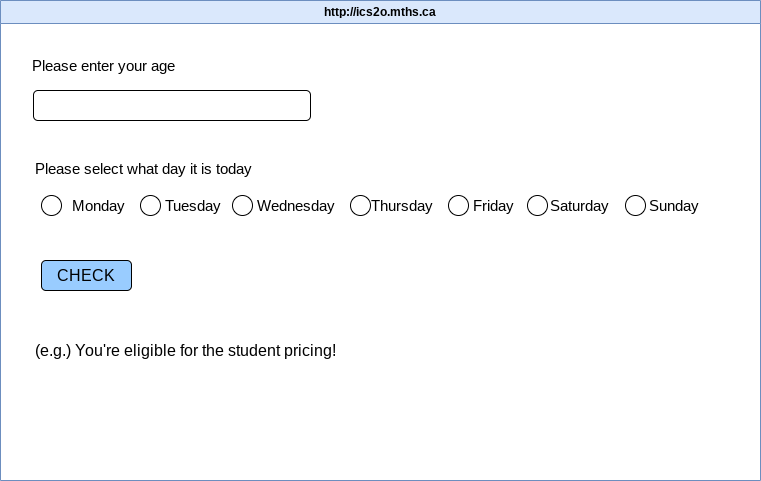

The diagram above was exported from draw.io. Its source (the exported page's mxGraphModel, read from the mxfile embedded in the PNG):
<mxGraphModel dx="825" dy="706" grid="1" gridSize="10" guides="1" tooltips="1" connect="1" arrows="1" fold="1" page="1" pageScale="1" pageWidth="850" pageHeight="1100" math="0" shadow="0">
  <root>
    <mxCell id="0" />
    <mxCell id="1" parent="0" />
    <mxCell id="7" value="http://ics2o.mths.ca" style="swimlane;whiteSpace=wrap;html=1;fillColor=#dae8fc;strokeColor=#6c8ebf;" parent="1" vertex="1">
      <mxGeometry x="40" y="40" width="760" height="480" as="geometry" />
    </mxCell>
    <mxCell id="8" value="&lt;font style=&quot;font-size: 15px;&quot;&gt;Please enter your age&lt;/font&gt;" style="text;html=1;align=left;verticalAlign=middle;resizable=0;points=[];autosize=1;strokeColor=none;fillColor=none;" parent="7" vertex="1">
      <mxGeometry x="30" y="50" width="170" height="30" as="geometry" />
    </mxCell>
    <mxCell id="9" value="&lt;font style=&quot;font-size: 15px;&quot;&gt;Please select what day it is today&lt;/font&gt;" style="text;html=1;align=left;verticalAlign=middle;resizable=0;points=[];autosize=1;strokeColor=none;fillColor=none;" parent="7" vertex="1">
      <mxGeometry x="33" y="153" width="240" height="30" as="geometry" />
    </mxCell>
    <mxCell id="10" value="" style="rounded=1;whiteSpace=wrap;html=1;" parent="7" vertex="1">
      <mxGeometry x="33" y="90" width="277" height="30" as="geometry" />
    </mxCell>
    <mxCell id="11" value="&lt;font style=&quot;font-size: 15px;&quot;&gt;Monday&amp;nbsp; &amp;nbsp; &amp;nbsp; &amp;nbsp; &amp;nbsp; Tuesday&amp;nbsp; &amp;nbsp; &amp;nbsp; &amp;nbsp; &amp;nbsp;Wednesday&amp;nbsp; &amp;nbsp; &amp;nbsp; &amp;nbsp; &amp;nbsp;Thursday&amp;nbsp; &amp;nbsp; &amp;nbsp; &amp;nbsp; &amp;nbsp; Friday&amp;nbsp; &amp;nbsp; &amp;nbsp; &amp;nbsp; &amp;nbsp;Saturday&amp;nbsp; &amp;nbsp; &amp;nbsp; &amp;nbsp; &amp;nbsp; Sunday&lt;/font&gt;" style="text;html=1;align=left;verticalAlign=middle;resizable=0;points=[];autosize=1;strokeColor=none;fillColor=none;" parent="7" vertex="1">
      <mxGeometry x="70" y="190" width="650" height="30" as="geometry" />
    </mxCell>
    <mxCell id="12" value="" style="ellipse;whiteSpace=wrap;html=1;aspect=fixed;" parent="7" vertex="1">
      <mxGeometry x="41" y="195" width="20" height="20" as="geometry" />
    </mxCell>
    <mxCell id="14" value="" style="ellipse;whiteSpace=wrap;html=1;aspect=fixed;" parent="7" vertex="1">
      <mxGeometry x="140" y="195" width="20" height="20" as="geometry" />
    </mxCell>
    <mxCell id="16" value="" style="ellipse;whiteSpace=wrap;html=1;aspect=fixed;" parent="7" vertex="1">
      <mxGeometry x="232" y="195" width="20" height="20" as="geometry" />
    </mxCell>
    <mxCell id="17" value="" style="ellipse;whiteSpace=wrap;html=1;aspect=fixed;" parent="7" vertex="1">
      <mxGeometry x="350" y="195" width="20" height="20" as="geometry" />
    </mxCell>
    <mxCell id="18" value="" style="ellipse;whiteSpace=wrap;html=1;aspect=fixed;" parent="7" vertex="1">
      <mxGeometry x="527" y="195" width="20" height="20" as="geometry" />
    </mxCell>
    <mxCell id="20" value="" style="ellipse;whiteSpace=wrap;html=1;aspect=fixed;" parent="7" vertex="1">
      <mxGeometry x="625" y="195" width="20" height="20" as="geometry" />
    </mxCell>
    <mxCell id="21" value="&lt;font style=&quot;font-size: 16px;&quot;&gt;CHECK&lt;/font&gt;" style="rounded=1;whiteSpace=wrap;html=1;fillColor=#99CCFF;" parent="7" vertex="1">
      <mxGeometry x="41" y="260" width="90" height="30" as="geometry" />
    </mxCell>
    <mxCell id="22" value="&lt;font style=&quot;font-size: 16px;&quot;&gt;(e.g.) You're eligible for the student pricing!&lt;/font&gt;" style="text;html=1;align=left;verticalAlign=middle;resizable=0;points=[];autosize=1;strokeColor=none;fillColor=none;" parent="7" vertex="1">
      <mxGeometry x="33" y="335" width="320" height="30" as="geometry" />
    </mxCell>
    <mxCell id="19" value="" style="ellipse;whiteSpace=wrap;html=1;aspect=fixed;" parent="1" vertex="1">
      <mxGeometry x="488" y="235" width="20" height="20" as="geometry" />
    </mxCell>
  </root>
</mxGraphModel>